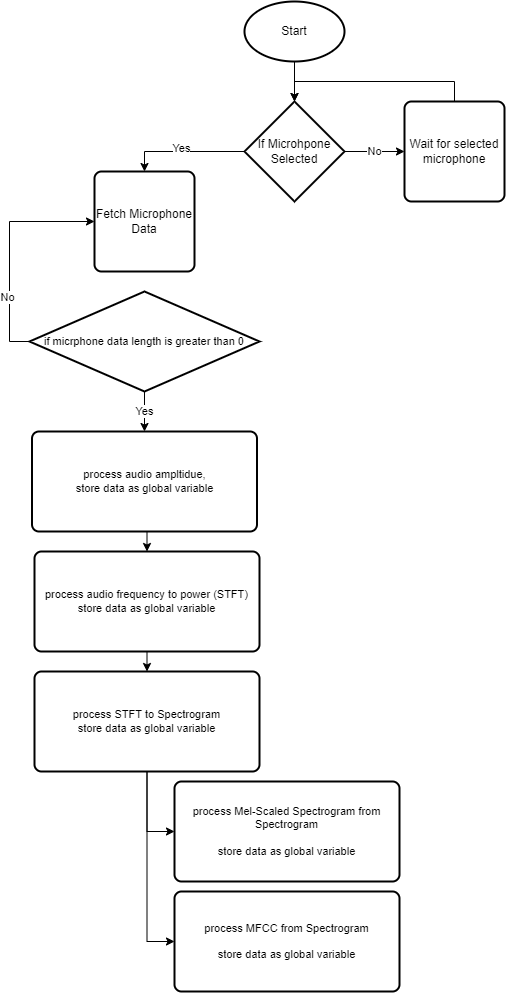

The diagram above was exported from draw.io. Its source (the exported page's mxGraphModel, read from the mxfile embedded in the PNG):
<mxGraphModel dx="918" dy="854" grid="1" gridSize="10" guides="1" tooltips="1" connect="1" arrows="1" fold="1" page="1" pageScale="1" pageWidth="827" pageHeight="1169" math="0" shadow="0">
  <root>
    <mxCell id="0" />
    <mxCell id="1" parent="0" />
    <mxCell id="DlaOzh-7AwCgC1hIQDF--5" style="edgeStyle=orthogonalEdgeStyle;rounded=0;orthogonalLoop=1;jettySize=auto;html=1;exitX=0.5;exitY=1;exitDx=0;exitDy=0;exitPerimeter=0;entryX=0.5;entryY=0;entryDx=0;entryDy=0;entryPerimeter=0;" edge="1" parent="1" source="DlaOzh-7AwCgC1hIQDF--1" target="DlaOzh-7AwCgC1hIQDF--4">
      <mxGeometry relative="1" as="geometry" />
    </mxCell>
    <mxCell id="DlaOzh-7AwCgC1hIQDF--1" value="Start" style="strokeWidth=2;html=1;shape=mxgraph.flowchart.start_1;whiteSpace=wrap;" vertex="1" parent="1">
      <mxGeometry x="550" y="100" width="100" height="60" as="geometry" />
    </mxCell>
    <mxCell id="DlaOzh-7AwCgC1hIQDF--2" value="Fetch Microphone Data" style="rounded=1;whiteSpace=wrap;html=1;absoluteArcSize=1;arcSize=14;strokeWidth=2;" vertex="1" parent="1">
      <mxGeometry x="400" y="270" width="100" height="100" as="geometry" />
    </mxCell>
    <mxCell id="DlaOzh-7AwCgC1hIQDF--6" style="edgeStyle=orthogonalEdgeStyle;rounded=0;orthogonalLoop=1;jettySize=auto;html=1;exitX=0;exitY=0.5;exitDx=0;exitDy=0;exitPerimeter=0;entryX=0.5;entryY=0;entryDx=0;entryDy=0;" edge="1" parent="1" source="DlaOzh-7AwCgC1hIQDF--4" target="DlaOzh-7AwCgC1hIQDF--2">
      <mxGeometry relative="1" as="geometry" />
    </mxCell>
    <mxCell id="DlaOzh-7AwCgC1hIQDF--7" value="Yes" style="edgeLabel;html=1;align=center;verticalAlign=middle;resizable=0;points=[];" vertex="1" connectable="0" parent="DlaOzh-7AwCgC1hIQDF--6">
      <mxGeometry x="0.0549" y="-3" relative="1" as="geometry">
        <mxPoint as="offset" />
      </mxGeometry>
    </mxCell>
    <mxCell id="DlaOzh-7AwCgC1hIQDF--9" value="No" style="edgeStyle=orthogonalEdgeStyle;rounded=0;orthogonalLoop=1;jettySize=auto;html=1;exitX=1;exitY=0.5;exitDx=0;exitDy=0;exitPerimeter=0;entryX=0;entryY=0.5;entryDx=0;entryDy=0;" edge="1" parent="1" source="DlaOzh-7AwCgC1hIQDF--4" target="DlaOzh-7AwCgC1hIQDF--8">
      <mxGeometry relative="1" as="geometry" />
    </mxCell>
    <mxCell id="DlaOzh-7AwCgC1hIQDF--4" value="If Microhpone Selected" style="strokeWidth=2;html=1;shape=mxgraph.flowchart.decision;whiteSpace=wrap;" vertex="1" parent="1">
      <mxGeometry x="550" y="200" width="100" height="100" as="geometry" />
    </mxCell>
    <mxCell id="DlaOzh-7AwCgC1hIQDF--10" style="edgeStyle=orthogonalEdgeStyle;rounded=0;orthogonalLoop=1;jettySize=auto;html=1;exitX=0.5;exitY=0;exitDx=0;exitDy=0;entryX=0.5;entryY=0;entryDx=0;entryDy=0;entryPerimeter=0;" edge="1" parent="1" source="DlaOzh-7AwCgC1hIQDF--8" target="DlaOzh-7AwCgC1hIQDF--4">
      <mxGeometry relative="1" as="geometry" />
    </mxCell>
    <mxCell id="DlaOzh-7AwCgC1hIQDF--8" value="Wait for selected microphone" style="rounded=1;whiteSpace=wrap;html=1;absoluteArcSize=1;arcSize=14;strokeWidth=2;" vertex="1" parent="1">
      <mxGeometry x="710" y="200" width="100" height="100" as="geometry" />
    </mxCell>
    <mxCell id="DlaOzh-7AwCgC1hIQDF--13" style="edgeStyle=orthogonalEdgeStyle;rounded=0;orthogonalLoop=1;jettySize=auto;html=1;exitX=0;exitY=0.5;exitDx=0;exitDy=0;exitPerimeter=0;entryX=0;entryY=0.5;entryDx=0;entryDy=0;" edge="1" parent="1" source="DlaOzh-7AwCgC1hIQDF--12" target="DlaOzh-7AwCgC1hIQDF--2">
      <mxGeometry relative="1" as="geometry" />
    </mxCell>
    <mxCell id="DlaOzh-7AwCgC1hIQDF--14" value="No" style="edgeLabel;html=1;align=center;verticalAlign=middle;resizable=0;points=[];" vertex="1" connectable="0" parent="DlaOzh-7AwCgC1hIQDF--13">
      <mxGeometry x="-0.4333" y="2" relative="1" as="geometry">
        <mxPoint as="offset" />
      </mxGeometry>
    </mxCell>
    <mxCell id="DlaOzh-7AwCgC1hIQDF--18" value="Yes" style="edgeStyle=orthogonalEdgeStyle;rounded=0;orthogonalLoop=1;jettySize=auto;html=1;exitX=0.5;exitY=1;exitDx=0;exitDy=0;exitPerimeter=0;entryX=0.5;entryY=0;entryDx=0;entryDy=0;fontSize=11;" edge="1" parent="1" source="DlaOzh-7AwCgC1hIQDF--12" target="DlaOzh-7AwCgC1hIQDF--15">
      <mxGeometry relative="1" as="geometry" />
    </mxCell>
    <mxCell id="DlaOzh-7AwCgC1hIQDF--12" value="if micrphone data length is greater than 0" style="strokeWidth=2;html=1;shape=mxgraph.flowchart.decision;whiteSpace=wrap;fontSize=11;" vertex="1" parent="1">
      <mxGeometry x="335" y="390" width="230" height="100" as="geometry" />
    </mxCell>
    <mxCell id="DlaOzh-7AwCgC1hIQDF--19" style="edgeStyle=orthogonalEdgeStyle;rounded=0;orthogonalLoop=1;jettySize=auto;html=1;exitX=0.5;exitY=1;exitDx=0;exitDy=0;entryX=0.5;entryY=0;entryDx=0;entryDy=0;fontSize=11;" edge="1" parent="1" source="DlaOzh-7AwCgC1hIQDF--15" target="DlaOzh-7AwCgC1hIQDF--16">
      <mxGeometry relative="1" as="geometry" />
    </mxCell>
    <mxCell id="DlaOzh-7AwCgC1hIQDF--15" value="process audio ampltidue,&lt;br&gt;store data as global variable" style="rounded=1;whiteSpace=wrap;html=1;absoluteArcSize=1;arcSize=14;strokeWidth=2;fontSize=11;" vertex="1" parent="1">
      <mxGeometry x="337.5" y="530" width="225" height="100" as="geometry" />
    </mxCell>
    <mxCell id="DlaOzh-7AwCgC1hIQDF--20" style="edgeStyle=orthogonalEdgeStyle;rounded=0;orthogonalLoop=1;jettySize=auto;html=1;exitX=0.5;exitY=1;exitDx=0;exitDy=0;entryX=0.5;entryY=0;entryDx=0;entryDy=0;fontSize=11;" edge="1" parent="1" source="DlaOzh-7AwCgC1hIQDF--16" target="DlaOzh-7AwCgC1hIQDF--17">
      <mxGeometry relative="1" as="geometry" />
    </mxCell>
    <mxCell id="DlaOzh-7AwCgC1hIQDF--16" value="process audio frequency to power (STFT)&lt;br&gt;store data as global variable" style="rounded=1;whiteSpace=wrap;html=1;absoluteArcSize=1;arcSize=14;strokeWidth=2;fontSize=11;" vertex="1" parent="1">
      <mxGeometry x="340" y="650" width="225" height="100" as="geometry" />
    </mxCell>
    <mxCell id="DlaOzh-7AwCgC1hIQDF--23" style="edgeStyle=orthogonalEdgeStyle;rounded=0;orthogonalLoop=1;jettySize=auto;html=1;exitX=0.5;exitY=1;exitDx=0;exitDy=0;entryX=0;entryY=0.5;entryDx=0;entryDy=0;fontSize=11;" edge="1" parent="1" source="DlaOzh-7AwCgC1hIQDF--17" target="DlaOzh-7AwCgC1hIQDF--21">
      <mxGeometry relative="1" as="geometry" />
    </mxCell>
    <mxCell id="DlaOzh-7AwCgC1hIQDF--24" style="edgeStyle=orthogonalEdgeStyle;rounded=0;orthogonalLoop=1;jettySize=auto;html=1;exitX=0.5;exitY=1;exitDx=0;exitDy=0;entryX=0;entryY=0.5;entryDx=0;entryDy=0;fontSize=11;" edge="1" parent="1" source="DlaOzh-7AwCgC1hIQDF--17" target="DlaOzh-7AwCgC1hIQDF--22">
      <mxGeometry relative="1" as="geometry" />
    </mxCell>
    <mxCell id="DlaOzh-7AwCgC1hIQDF--17" value="process STFT to Spectrogram&lt;br&gt;store data as global variable" style="rounded=1;whiteSpace=wrap;html=1;absoluteArcSize=1;arcSize=14;strokeWidth=2;fontSize=11;" vertex="1" parent="1">
      <mxGeometry x="340" y="770" width="225" height="100" as="geometry" />
    </mxCell>
    <mxCell id="DlaOzh-7AwCgC1hIQDF--21" value="process Mel-Scaled Spectrogram from Spectrogram&lt;br&gt;&lt;br&gt;store data as global variable" style="rounded=1;whiteSpace=wrap;html=1;absoluteArcSize=1;arcSize=14;strokeWidth=2;fontSize=11;" vertex="1" parent="1">
      <mxGeometry x="480" y="880" width="225" height="100" as="geometry" />
    </mxCell>
    <mxCell id="DlaOzh-7AwCgC1hIQDF--22" value="process MFCC from Spectrogram&lt;br&gt;&lt;br&gt;store data as global variable" style="rounded=1;whiteSpace=wrap;html=1;absoluteArcSize=1;arcSize=14;strokeWidth=2;fontSize=11;" vertex="1" parent="1">
      <mxGeometry x="480" y="990" width="225" height="100" as="geometry" />
    </mxCell>
  </root>
</mxGraphModel>